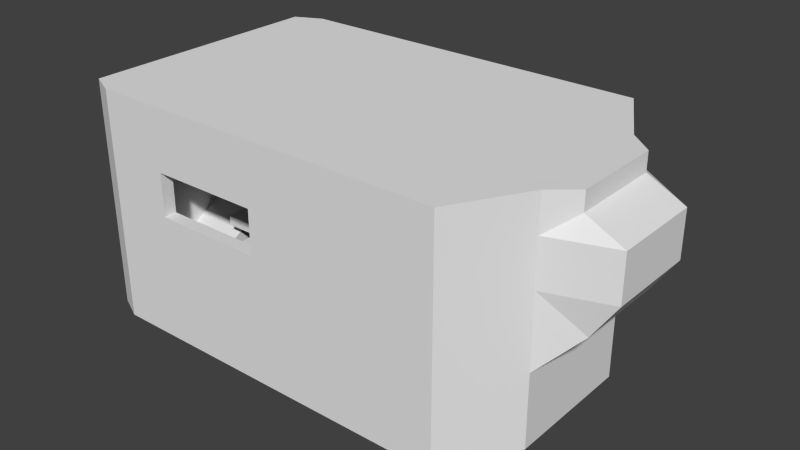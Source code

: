 # Source: ship_2.blend  (saved by Blender 2.71.0; exported with 4.5.12 LTS)
import bpy
from mathutils import Matrix  # noqa: F401  (used for matrix-valued properties, if any)

bpy.ops.wm.read_factory_settings(use_empty=True)
scene = bpy.context.scene
scene.name = 'Scene'

# ---- collections
col_collection_1 = bpy.data.collections.new('Collection 1'); scene.collection.children.link(col_collection_1)

# ---- materials (node trees are filled in below, after node groups)
mat_material = bpy.data.materials.new('Material')
mat_material.alpha_threshold = 0.0
mat_material.use_transparent_shadow = False
mat_material.roughness = 0.5
mat_material.line_color = (0.0, 0.0, 0.0, 1.0)

# ---- material node trees

# ---- world
world_world = bpy.data.worlds.new('World'); scene.world = world_world
world_world.color = (0.05088, 0.05088, 0.05088)
world_world.use_sun_shadow = False
world_world.sun_shadow_jitter_overblur = 0.0
world_world.cycles.sampling_method = 'MANUAL'
world_world.cycles.sample_map_resolution = 256

# ---- meshes
me_cube_002 = bpy.data.meshes.new('Cube.002')
me_cube_002.from_pydata([(-3.1, -5.0, -3.5), (-3.1, 0.0, -2.0), (0.0, 0.0, -2.0), (0.0, -5.0, -3.5), (-3.1, -5.0, -1.5), (-3.1, 0.0, -0.05678), (0.0, 0.0, -0.05678), (0.0, -5.0, -1.5), (-3.1, -2.5, -1.5), (-3.1, -2.5, -3.5), (0.0, -2.5, -1.5), (0.0, -2.5, -3.5), (-3.1, -5.0, -5.0), (0.0, -5.0, -5.0), (-3.1, -2.5, -5.0), (0.0, -2.5, -5.0), (0.0, 1.0, -0.4674), (-3.1, 1.0, -0.4674), (5.0, -5.0, -5.0), (5.0, -2.5, -5.0), (-3.1, 1.0, -0.05678), (0.0, 1.0, -0.05678)], [], [(8, 5, 1, 9), (2, 1, 17, 16), (18, 7, 13), (7, 4, 0, 3), (9, 1, 2, 11), (10, 6, 5, 8), (4, 8, 9, 0), (6, 10, 11, 2), (9, 11, 15, 14), (7, 10, 8, 4), (12, 14, 15, 13), (19, 15, 10), (3, 0, 12, 13), (0, 9, 14, 12), (20, 21, 16, 17), (7, 18, 19, 10), (13, 15, 19, 18), (6, 2, 16, 21), (5, 6, 21, 20), (1, 5, 20, 17)])
me_cube_002.use_remesh_preserve_volume = False
me_cube_002.use_remesh_preserve_attributes = False
me_cube_002.use_mirror_vertex_groups = False
me_cube_002.update()
me_cube_001 = bpy.data.meshes.new('Cube.001')
me_cube_001.from_pydata([(10.0, 3.0, 3.0), (10.0, -3.5, 3.0), (13.0, 2.0, 3.0), (13.0, -2.5, 3.0), (10.46, 3.308, 3.0), (10.46, -3.842, 3.0), (13.76, 2.208, 3.0), (13.76, -2.742, 3.0), (10.0, 3.0, 6.5), (10.0, -3.5, 6.5), (11.0, 2.0, 6.5), (11.0, -2.5, 6.5), (10.46, 3.308, 6.5), (10.46, -3.842, 6.5), (11.76, 2.208, 6.5), (11.76, -2.742, 6.5), (10.0, 3.0, 5.5), (13.0, 2.0, 5.5), (13.0, -2.5, 5.5), (10.0, -3.5, 5.5), (10.46, 3.308, 5.5), (13.76, 2.208, 5.5), (10.46, -3.842, 5.5), (13.76, -2.742, 5.5)], [], [(23, 21, 14, 15), (22, 23, 15, 13), (21, 20, 12, 14), (8, 16, 10), (18, 19, 11), (17, 18, 11, 10), (0, 2, 17, 16), (3, 1, 19, 18), (2, 3, 18, 17), (7, 6, 21, 23), (5, 7, 23, 22), (6, 4, 20, 21), (8, 10, 14, 12), (10, 11, 15, 14), (9, 13, 15, 11), (22, 13, 9, 19, 1, 5), (20, 4, 0, 16, 8, 12), (6, 2, 0, 4), (7, 3, 2, 6), (3, 7, 5, 1), (10, 16, 17), (9, 11, 19)])
me_cube_001.materials.append(mat_material)
me_cube_001.use_remesh_preserve_volume = False
me_cube_001.use_remesh_preserve_attributes = False
me_cube_001.use_mirror_vertex_groups = False
me_cube_001.update()
me_cube = bpy.data.meshes.new('Cube')
me_cube.from_pydata([(8.0, 6.505, 0.5), (8.0, -7.0, 0.5), (-10.0, -7.0, -1.0), (-10.0, 6.505, 0.5), (-10.0, -7.0, 1.0), (-10.0, 6.505, 1.0), (5.0, 6.505, 0.5), (5.0, -7.0, 0.5), (5.0, 6.505, 1.0), (5.0, -7.0, 1.0), (8.0, 6.505, 3.0), (8.0, -7.0, 3.0), (5.0, 6.505, 3.0), (5.0, -7.0, 3.0), (10.0, 3.0, 0.5), (-10.0, 2.0, 0.5), (-10.0, 1.5, 1.0), (5.0, 2.0, 0.5), (10.0, 3.0, 3.0), (5.0, 1.5, 3.0), (10.0, -3.5, 0.5), (10.0, -3.5, 3.0), (5.0, -2.0, 3.0), (-10.0, -2.0, 0.5), (-10.0, -2.0, 1.0), (5.0, -2.5, 0.5), (8.258, 7.213, -1.0), (8.258, -7.692, -1.0), (-11.54, -7.692, -1.0), (-11.54, 7.213, -1.0), (8.258, 7.213, 1.0), (8.258, -7.692, 1.0), (-11.54, -7.692, 1.0), (-11.54, 7.213, 1.0), (4.958, 7.213, -1.0), (4.958, -7.692, -1.0), (4.958, 7.213, 1.0), (4.958, -7.692, 1.0), (8.258, 7.213, 3.0), (8.258, -7.692, 3.0), (4.958, -7.692, 3.0), (10.46, 3.308, -1.0), (10.46, 3.308, 3.0), (10.46, -3.842, -1.0), (10.46, -3.842, 3.0), (12.45, 2.208, 1.043), (13.76, 2.208, 3.0), (12.45, -2.742, 1.043), (13.76, -2.742, 3.0), (-10.0, -7.0, 6.5), (-10.0, 6.505, 6.5), (5.0, 6.505, 6.5), (5.0, -7.0, 6.5), (8.0, 6.505, 6.5), (8.0, -7.0, 6.5), (10.0, 3.0, 6.5), (10.0, -3.5, 6.5), (11.0, 2.0, 6.5), (11.0, -2.5, 6.5), (-11.54, -7.692, 6.5), (-11.54, 7.213, 6.5), (4.958, 7.213, 6.5), (4.958, -7.692, 6.5), (8.258, 7.213, 6.5), (8.258, -7.692, 6.5), (10.46, 3.308, 6.5), (10.46, -3.842, 6.5), (11.76, 2.208, 6.5), (11.76, -2.742, 6.5), (10.0, 3.0, 5.5), (10.0, -3.5, 5.5), (10.46, 3.308, 5.5), (10.46, -3.842, 5.5), (5.0, 6.505, 1.0), (5.0, -7.0, 1.0), (5.0, 6.505, 3.0), (5.0, -7.0, 3.0), (5.0, 1.5, 3.0), (5.0, -2.0, 3.0), (1.86, 6.505, 1.0), (1.86, -7.0, 1.0), (1.86, 6.505, 3.0), (1.86, -7.0, 3.0), (1.86, 1.5, 1.0), (1.86, 1.484, 3.0), (1.86, -2.0, 1.0), (1.86, -2.0, 3.0), (-13.0, -7.0, -1.0), (-13.0, 6.505, -1.0), (-13.0, -7.0, 1.0), (-13.0, 6.505, 1.0), (-13.0, 2.0, -1.0), (-13.0, 1.5, 1.0), (-13.0, -2.5, -1.0), (-13.0, -2.0, 1.0), (-10.0, -7.0, 6.5), (-10.0, 6.505, 6.5), (-10.0, 1.5, 6.5), (-10.0, -2.0, 6.5), (-13.0, -7.0, 6.5), (-13.0, 6.505, 6.5), (-13.0, 1.5, 6.5), (-13.0, -2.0, 6.5), (8.0, 6.505, -4.0), (8.0, -7.0, -4.0), (-10.0, -7.0, -4.0), (-10.0, 6.505, -4.0), (5.0, 6.505, -4.0), (5.0, -7.0, -4.0), (10.0, 3.0, -4.0), (-10.0, 2.0, -4.0), (10.0, -3.5, -4.0), (-10.0, -2.5, -4.0), (8.258, 7.213, -4.0), (8.258, -7.692, -4.0), (-11.54, -7.692, -4.0), (-11.54, 7.213, -4.0), (4.958, 7.213, -4.0), (4.958, -7.692, -4.0), (10.46, 3.308, -4.0), (10.46, -3.842, -4.0), (-13.0, -7.0, -4.0), (-13.0, 6.505, -4.0), (-13.0, 2.0, -4.0), (-13.0, -2.5, -4.0), (8.0, 6.505, -5.0), (8.0, -7.0, -5.0), (-10.0, -7.0, -5.0), (-10.0, 6.505, -5.0), (5.0, 6.505, -5.0), (5.0, -7.0, -5.0), (10.0, 3.0, -5.0), (-10.0, 2.0, -5.0), (10.0, -3.5, -5.0), (-10.0, -2.5, -5.0), (8.258, 7.213, -5.0), (8.258, -7.692, -5.0), (-11.54, -7.692, -5.0), (-11.54, 7.213, -5.0), (4.958, 7.213, -5.0), (4.958, -7.692, -5.0), (10.46, 3.308, -5.0), (10.46, -3.842, -5.0), (-13.0, -7.0, -5.0), (-13.0, 6.505, -5.0), (-13.0, 2.0, -5.0), (-13.0, -2.5, -5.0), (-7.07, -2.0, 1.0), (1.86, -4.5, 1.0), (-7.07, -4.5, 1.0), (-4.605, -7.0, 1.0), (-4.605, -4.5, 1.0), (-7.07, -2.0, 0.5), (5.0, -4.75, 0.5), (-7.07, -4.5, 0.5), (-4.605, -7.0, 0.5), (-4.605, -4.5, 0.5), (-10.0, -7.0, 7.5), (-10.0, 6.505, 7.5), (5.0, 6.505, 7.5), (5.0, -7.0, 7.5), (8.0, 6.505, 7.5), (8.0, -7.0, 7.5), (10.0, 3.0, 7.5), (10.0, -3.5, 7.5), (11.0, 2.0, 7.5), (11.0, -2.5, 7.5), (-11.54, -7.692, 7.5), (-11.54, 7.213, 7.5), (4.958, 7.213, 7.5), (4.958, -7.692, 7.5), (8.258, 7.213, 7.5), (8.258, -7.692, 7.5), (10.46, 3.308, 7.5), (10.46, -3.842, 7.5), (11.76, 2.208, 7.5), (11.76, -2.742, 7.5), (-10.0, -7.0, 7.5), (-10.0, 6.505, 7.5), (-10.0, 1.5, 7.5), (-10.0, -2.0, 7.5), (-13.0, -7.0, 7.5), (-13.0, 6.505, 7.5), (-13.0, 1.5, 7.5), (-13.0, -2.0, 7.5), (4.68, 5.65, 6.9), (4.68, -6.175, 6.9), (7.32, 5.65, 6.9), (7.32, -6.175, 6.9), (9.08, 2.625, 6.9), (9.08, -3.095, 6.9), (9.96, 1.745, 6.9), (9.96, -2.215, 6.9), (-8.52, -6.175, 6.9), (-8.52, 5.65, 6.9), (-8.52, 1.305, 6.9), (-8.52, -1.775, 6.9), (-10.0, -2.0, 4.5), (-10.0, 1.5, 4.5), (-10.5, 1.5, 1.0), (-10.5, -2.0, 1.0), (-10.5, -2.0, 4.5), (-10.5, 1.5, 4.5), (-13.0, 1.5, 4.5), (-13.0, -2.0, 4.5), (-10.0, 6.505, 4.5), (-10.0, 2.833, 1.0), (-10.0, 5.172, 1.0), (-10.0, 2.833, 4.5), (-10.0, 5.172, 4.5), (-11.5, 2.833, 1.0), (-11.5, 5.172, 1.0), (-11.5, 2.833, 4.0), (-11.5, 5.172, 4.0), (1.86, 6.505, 6.5), (-8.047, 6.505, 1.0), (-2.094, 6.505, 1.0), (-2.094, 6.505, 6.5), (-8.047, 6.505, 6.5), (1.86, 7.213, 1.0), (1.86, 7.213, 6.5), (-2.094, 7.213, 1.0), (-8.047, 7.213, 1.0), (-2.094, 7.213, 6.5), (-8.047, 7.213, 6.5), (-2.094, 6.505, 1.833), (-2.094, 6.505, 4.167), (-8.047, 6.505, 1.833), (-8.047, 6.505, 4.167), (-2.094, 7.213, 1.833), (-2.094, 7.213, 4.167), (-8.047, 7.213, 1.833), (-8.047, 7.213, 4.167), (1.86, -7.0, 6.5), (-2.094, -7.0, 6.5), (-8.047, -7.0, 6.5), (-2.094, -7.0, 1.0), (-8.047, -7.0, 1.0), (-2.094, -7.692, 1.0), (-8.047, -7.692, 1.0), (-2.094, -7.692, 6.5), (-8.047, -7.692, 6.5), (-2.094, -7.0, 4.167), (-2.094, -7.0, 1.833), (-8.047, -7.0, 4.167), (-8.047, -7.0, 1.833), (-8.047, -7.692, 1.833), (-8.047, -7.692, 4.167), (-2.094, -7.692, 1.833), (-2.094, -7.692, 4.167)], [(95, 59), (159, 158), (160, 157), (218, 224), (217, 223), (216, 221), (215, 222), (236, 238)], [(149, 151, 148, 85, 147), (6, 17, 15, 3), (88, 29, 116, 122), (203, 204, 102, 101), (20, 1, 7, 153, 25), (28, 87, 121, 115), (21, 22, 13, 11), (5, 207, 206, 16, 83, 79, 216, 215), (13, 9, 37, 40), (0, 14, 17, 6), (83, 85, 78, 77), (10, 12, 19, 18), (15, 23, 112, 110), (17, 25, 152, 23, 15), (14, 20, 25, 17), (18, 19, 22, 21), (14, 0, 103, 109), (109, 103, 107, 106, 110, 112, 105, 108, 104, 111), (0, 6, 107, 103), (6, 3, 106, 107), (35, 37, 238, 239, 32, 28), (36, 34, 29, 33, 222, 221, 219), (43, 44, 39, 31, 27), (30, 38, 42, 41, 26), (41, 42, 45), (45, 46, 48, 47), (45, 42, 46), (31, 39, 40, 37, 35, 27), (52, 76, 82, 233), (224, 232, 231, 222, 33, 60), (23, 24, 4, 2, 105, 112), (34, 26, 113, 117), (42, 38, 63, 65, 71), (29, 34, 117, 116), (37, 9, 52, 62), (174, 164, 162, 172), (102, 99, 181, 184), (167, 177, 181), (61, 220, 223, 224, 60, 168, 169), (64, 66, 174, 172), (68, 67, 175, 176), (178, 182, 183, 179), (40, 39, 64, 62), (174, 176, 166, 164), (10, 18, 69, 55, 53), (100, 60, 33, 29, 88, 90), (67, 65, 173, 175), (238, 37, 62, 240, 249, 248), (13, 40, 62, 52), (220, 61, 36, 219), (175, 173, 163, 165), (39, 44, 72, 66, 64), (21, 11, 54, 56, 70), (12, 10, 53, 51), (36, 61, 63, 38, 30, 26, 34), (11, 13, 52, 54), (83, 77, 84), (19, 12, 75, 77), (9, 13, 76, 74), (12, 8, 73, 75), (13, 22, 78, 76), (85, 86, 78), (85, 148, 80, 82, 86), (79, 83, 84, 81), (77, 75, 81, 84), (74, 76, 82, 80), (75, 73, 79, 81), (76, 78, 86, 82), (83, 16, 24, 147, 85), (91, 92, 90, 88), (93, 94, 92, 91), (87, 89, 94, 93), (3, 15, 110, 106), (93, 91, 123, 124), (172, 162, 160, 170), (49, 59, 167, 157), (100, 101, 183, 182), (94, 89, 99, 102, 204), (90, 92, 203, 101, 100), (197, 198, 97, 98), (4, 24, 197, 98, 95), (205, 96, 97, 198, 208, 209), (99, 59, 167, 181), (87, 28, 32, 59, 99, 89), (120, 114, 136, 142), (123, 122, 144, 145), (118, 115, 137, 140), (124, 123, 145, 146), (117, 113, 135, 139), (27, 35, 118, 114), (43, 27, 114, 120), (87, 93, 124, 121), (7, 1, 104, 108), (26, 41, 119, 113), (1, 20, 111, 104), (91, 88, 122, 123), (35, 28, 115, 118), (131, 125, 135, 141), (132, 134, 146, 145), (125, 129, 139, 135), (129, 128, 138, 139), (127, 130, 140, 137), (142, 133, 131, 141), (131, 133, 126, 130, 127, 134, 132, 128, 129, 125), (143, 127, 137), (130, 126, 136, 140), (126, 133, 142, 136), (138, 128, 144), (134, 127, 143, 146), (128, 132, 145, 144), (122, 116, 138, 144), (25, 153, 156, 154, 152), (150, 236, 80, 148, 151), (114, 118, 140, 136), (115, 121, 143, 137), (113, 119, 141, 135), (121, 124, 146, 143), (116, 117, 139, 138), (153, 7, 155, 156), (23, 152, 147, 24), (154, 149, 147, 152), (154, 156, 151, 149), (151, 156, 155, 150), (142, 141, 119, 41, 43, 120), (47, 43, 41, 45), (111, 20, 14, 109), (54, 52, 186, 188), (56, 54, 188, 190), (53, 55, 189, 187), (57, 58, 192, 191), (58, 56, 190, 192), (55, 57, 191, 189), (51, 53, 187, 185), (97, 96, 194, 195), (95, 98, 196, 193), (98, 97, 195, 196), (96, 218, 217, 214, 51, 185, 194), (188, 186, 193, 196, 195, 194, 185, 187, 189, 191, 192, 190), (52, 233, 234, 235, 95, 193, 186), (177, 160, 162, 164, 166, 165, 163, 161, 159, 178, 179, 180), (62, 64, 172, 170), (169, 168, 178, 159), (60, 50, 158, 168), (179, 183, 184, 180), (66, 68, 176, 174), (175, 165, 166, 176), (171, 169, 159, 161), (65, 63, 171, 173), (168, 182, 178), (63, 61, 169, 171), (177, 180, 184, 181), (60, 100, 182, 168), (59, 241, 240, 62, 170, 167), (101, 102, 184, 183), (161, 163, 173, 171), (177, 167, 170, 160), (198, 197, 201, 202), (92, 94, 200, 199), (16, 198, 202, 199), (197, 24, 200, 201), (24, 16, 199, 200), (92, 199, 202, 203), (202, 201, 204, 203), (200, 94, 204, 201), (5, 205, 209, 207), (198, 16, 206, 208), (207, 209, 213, 211), (210, 211, 213, 212), (208, 206, 210, 212), (209, 208, 212, 213), (206, 207, 211, 210), (150, 155, 7, 108, 105, 2, 4, 237), (220, 219, 221, 229, 230, 223), (96, 205, 5), (217, 218, 228, 226), (215, 216, 225, 227), (225, 216, 79, 81, 214, 217, 226), (227, 225, 229, 231), (227, 231, 232, 228), (228, 232, 230, 226), (222, 231, 229, 221), (224, 223, 230, 232), (32, 239, 246, 247, 241, 59), (236, 243, 242, 234, 233, 82, 80), (4, 95, 235, 244, 245, 237), (236, 237, 245, 243), (235, 234, 242, 244), (243, 245, 246, 248), (243, 248, 249, 242), (242, 249, 247, 244), (245, 244, 247, 246), (238, 248, 246, 239), (240, 241, 247, 249), (5, 215, 227, 228, 218, 96), (75, 51, 214, 81), (18, 21, 44, 48, 46, 42), (42, 65, 55, 18), (66, 44, 21, 56), (55, 65, 67, 57), (57, 67, 68, 58), (47, 48, 44), (44, 43, 47), (56, 58, 68, 66)])
me_cube.materials.append(mat_material)
me_cube.use_remesh_preserve_volume = False
me_cube.use_remesh_preserve_attributes = False
me_cube.use_mirror_vertex_groups = False
me_cube.update()

# ---- objects
ob_cube = bpy.data.objects.new('Cube', me_cube_002)
ob_ship_001 = bpy.data.objects.new('Ship.001', me_cube_001)
ob_ship = bpy.data.objects.new('Ship', me_cube)

# ---- transforms, parenting, visibility, modifiers, constraints
ob_cube.location = (-7.07, -2.0, 1.0)
ob_cube.lineart.crease_threshold = 0.0
ob_ship_001.location = (0.0, 0.0, 0.0)
ob_ship_001.lock_rotations_4d = False
ob_ship_001.empty_display_type = 'ARROWS'
ob_ship_001.lineart.crease_threshold = 0.0
ob_ship.location = (0.0, 0.0, 0.0)
ob_ship.lock_rotations_4d = False
ob_ship.empty_display_type = 'ARROWS'
ob_ship.lineart.crease_threshold = 0.0

# ---- collection membership
col_collection_1.objects.link(ob_cube)
col_collection_1.objects.link(ob_ship_001)
col_collection_1.objects.link(ob_ship)

# ---- scene / render settings (as saved in the file)
scene.frame_start = 1; scene.frame_end = 250; scene.frame_set(1)
scene.render.engine = 'BLENDER_EEVEE_NEXT'
scene.render.resolution_percentage = 50
scene.render.dither_intensity = 0.0
scene.cycles.use_denoising = False
scene.cycles.samples = 10
scene.cycles.sampling_pattern = 'TABULATED_SOBOL'
scene.cycles.light_sampling_threshold = 0.0
scene.cycles.use_adaptive_sampling = False
scene.cycles.use_light_tree = False
scene.cycles.blur_glossy = 0.0
scene.cycles.volume_bounces = 1
scene.cycles.pixel_filter_type = 'GAUSSIAN'
scene.cycles.sample_clamp_indirect = 0.0
scene.view_settings.view_transform = 'Standard'
bpy.context.view_layer.update()

# ---- added for rendering (the .blend has no active camera and no usable light): camera, sun
cam_auto = bpy.data.cameras.new('AutoCamera')
cam_auto.lens = 50.0
cam_auto.sensor_width = 36.0
cam_auto.clip_end = 1000.0
ob_auto_camera = bpy.data.objects.new('AutoCamera', cam_auto)
scene.collection.objects.link(ob_auto_camera)
ob_auto_camera.location = (30.9874, -36.9691, 25.7366)
ob_auto_camera.rotation_euler = (1.09748, -7.21219e-08, 0.694738)
scene.camera = ob_auto_camera
light_auto_sun = bpy.data.lights.new('AutoSun', 'SUN')
light_auto_sun.energy = 3.0
light_auto_sun.angle = 0.0523599
ob_auto_sun = bpy.data.objects.new('AutoSun', light_auto_sun)
scene.collection.objects.link(ob_auto_sun)
ob_auto_sun.rotation_euler = (0.872665, 0.174533, 0.523599)
bpy.context.view_layer.update()
